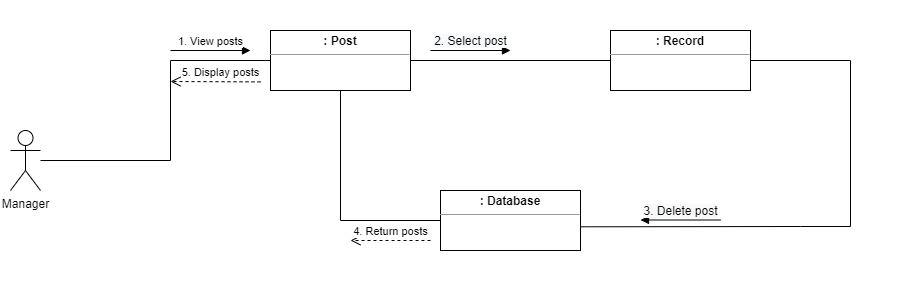

The diagram above was exported from draw.io. Its source (the exported page's mxGraphModel, read from the mxfile embedded in the PNG):
<mxGraphModel dx="924" dy="492" grid="1" gridSize="10" guides="1" tooltips="1" connect="1" arrows="1" fold="1" page="1" pageScale="1" pageWidth="850" pageHeight="1100" math="0" shadow="0">
  <root>
    <mxCell id="0" />
    <mxCell id="1" parent="0" />
    <mxCell id="sTaRLIH_AXDJOh2DSDu_-1" value="" style="rounded=0;whiteSpace=wrap;html=1;fillColor=default;strokeColor=none;" vertex="1" parent="1">
      <mxGeometry x="50" y="170" width="900" height="280" as="geometry" />
    </mxCell>
    <mxCell id="kM7OM5o-GueRodNnrOpa-1" value="&lt;p style=&quot;margin:0px;margin-top:4px;text-align:center;&quot;&gt;&lt;b&gt;: Post&lt;/b&gt;&lt;/p&gt;&lt;hr size=&quot;1&quot;&gt;&lt;div style=&quot;height:2px;&quot;&gt;&lt;/div&gt;" style="verticalAlign=top;align=left;overflow=fill;fontSize=12;fontFamily=Helvetica;html=1;" parent="1" vertex="1">
      <mxGeometry x="320" y="200" width="140" height="60" as="geometry" />
    </mxCell>
    <mxCell id="kM7OM5o-GueRodNnrOpa-2" value="Manager" style="shape=umlActor;verticalLabelPosition=bottom;verticalAlign=top;html=1;" parent="1" vertex="1">
      <mxGeometry x="60" y="300" width="30" height="60" as="geometry" />
    </mxCell>
    <mxCell id="kM7OM5o-GueRodNnrOpa-4" value="" style="endArrow=none;html=1;rounded=0;entryX=0;entryY=0.5;entryDx=0;entryDy=0;" parent="1" source="kM7OM5o-GueRodNnrOpa-2" edge="1" target="kM7OM5o-GueRodNnrOpa-1">
      <mxGeometry width="50" height="50" relative="1" as="geometry">
        <mxPoint x="200" y="360" as="sourcePoint" />
        <mxPoint x="360" y="230" as="targetPoint" />
        <Array as="points">
          <mxPoint x="220" y="330" />
          <mxPoint x="220" y="230" />
        </Array>
      </mxGeometry>
    </mxCell>
    <mxCell id="kM7OM5o-GueRodNnrOpa-8" value="" style="endArrow=none;html=1;rounded=0;entryX=1;entryY=0.5;entryDx=0;entryDy=0;exitX=0;exitY=0.5;exitDx=0;exitDy=0;" parent="1" source="sTaRLIH_AXDJOh2DSDu_-7" target="kM7OM5o-GueRodNnrOpa-1" edge="1">
      <mxGeometry width="50" height="50" relative="1" as="geometry">
        <mxPoint x="800" y="340" as="sourcePoint" />
        <mxPoint x="710" y="260" as="targetPoint" />
        <Array as="points" />
      </mxGeometry>
    </mxCell>
    <mxCell id="kM7OM5o-GueRodNnrOpa-18" value="1. View posts" style="html=1;verticalAlign=bottom;endArrow=block;rounded=0;" parent="1" edge="1">
      <mxGeometry width="80" relative="1" as="geometry">
        <mxPoint x="220" y="220" as="sourcePoint" />
        <mxPoint x="300" y="220" as="targetPoint" />
      </mxGeometry>
    </mxCell>
    <mxCell id="kM7OM5o-GueRodNnrOpa-20" value="&lt;span style=&quot;font-size: 12px; background-color: rgb(248, 249, 250);&quot;&gt;2. Select post&lt;/span&gt;" style="html=1;verticalAlign=bottom;endArrow=block;rounded=0;" parent="1" edge="1">
      <mxGeometry width="80" relative="1" as="geometry">
        <mxPoint x="480" y="220" as="sourcePoint" />
        <mxPoint x="560" y="220" as="targetPoint" />
      </mxGeometry>
    </mxCell>
    <mxCell id="kM7OM5o-GueRodNnrOpa-27" value="&lt;p style=&quot;margin:0px;margin-top:4px;text-align:center;&quot;&gt;&lt;b&gt;: Database&lt;/b&gt;&lt;/p&gt;&lt;hr size=&quot;1&quot;&gt;&lt;div style=&quot;height:2px;&quot;&gt;&lt;/div&gt;" style="verticalAlign=top;align=left;overflow=fill;fontSize=12;fontFamily=Helvetica;html=1;" parent="1" vertex="1">
      <mxGeometry x="490" y="360" width="140" height="60" as="geometry" />
    </mxCell>
    <mxCell id="fyvHMp8cKtCrOI6au9As-3" style="edgeStyle=none;rounded=0;orthogonalLoop=1;jettySize=auto;html=1;entryX=0;entryY=0.537;entryDx=0;entryDy=0;entryPerimeter=0;" parent="1" source="kM7OM5o-GueRodNnrOpa-27" target="kM7OM5o-GueRodNnrOpa-27" edge="1">
      <mxGeometry relative="1" as="geometry" />
    </mxCell>
    <mxCell id="sTaRLIH_AXDJOh2DSDu_-2" value="5. Display posts" style="html=1;verticalAlign=bottom;endArrow=open;dashed=1;endSize=8;rounded=0;" edge="1" parent="1">
      <mxGeometry x="-0.1111" relative="1" as="geometry">
        <mxPoint x="310" y="251.4047619047625" as="sourcePoint" />
        <mxPoint x="220.00000000000023" y="251.00476190476246" as="targetPoint" />
        <mxPoint as="offset" />
      </mxGeometry>
    </mxCell>
    <mxCell id="sTaRLIH_AXDJOh2DSDu_-7" value="&lt;p style=&quot;margin:0px;margin-top:4px;text-align:center;&quot;&gt;&lt;b&gt;: Record&lt;/b&gt;&lt;/p&gt;&lt;hr size=&quot;1&quot;&gt;&lt;div style=&quot;height:2px;&quot;&gt;&lt;/div&gt;" style="verticalAlign=top;align=left;overflow=fill;fontSize=12;fontFamily=Helvetica;html=1;" vertex="1" parent="1">
      <mxGeometry x="660" y="200" width="140" height="60" as="geometry" />
    </mxCell>
    <mxCell id="sTaRLIH_AXDJOh2DSDu_-8" value="" style="endArrow=none;html=1;rounded=0;entryX=1;entryY=0.5;entryDx=0;entryDy=0;exitX=1.006;exitY=0.605;exitDx=0;exitDy=0;exitPerimeter=0;" edge="1" parent="1" source="kM7OM5o-GueRodNnrOpa-27" target="sTaRLIH_AXDJOh2DSDu_-7">
      <mxGeometry width="50" height="50" relative="1" as="geometry">
        <mxPoint x="798.74" y="396.12" as="sourcePoint" />
        <mxPoint x="620" y="270" as="targetPoint" />
        <Array as="points">
          <mxPoint x="850" y="396" />
          <mxPoint x="900" y="396" />
          <mxPoint x="900" y="230" />
        </Array>
      </mxGeometry>
    </mxCell>
    <mxCell id="sTaRLIH_AXDJOh2DSDu_-10" value="&lt;span style=&quot;font-size: 12px; background-color: rgb(248, 249, 250);&quot;&gt;3. Delete post&lt;br&gt;&lt;/span&gt;" style="html=1;verticalAlign=bottom;endArrow=block;rounded=0;" edge="1" parent="1">
      <mxGeometry width="80" relative="1" as="geometry">
        <mxPoint x="770" y="389.5" as="sourcePoint" />
        <mxPoint x="690" y="389.5" as="targetPoint" />
      </mxGeometry>
    </mxCell>
    <mxCell id="sTaRLIH_AXDJOh2DSDu_-11" value="4. Return posts" style="html=1;verticalAlign=bottom;endArrow=open;dashed=1;endSize=8;rounded=0;" edge="1" parent="1">
      <mxGeometry relative="1" as="geometry">
        <mxPoint x="480" y="410" as="sourcePoint" />
        <mxPoint x="400" y="410" as="targetPoint" />
      </mxGeometry>
    </mxCell>
    <mxCell id="sTaRLIH_AXDJOh2DSDu_-13" value="" style="endArrow=none;html=1;rounded=0;exitX=0;exitY=0.5;exitDx=0;exitDy=0;entryX=0.5;entryY=1;entryDx=0;entryDy=0;" edge="1" parent="1" source="kM7OM5o-GueRodNnrOpa-27" target="kM7OM5o-GueRodNnrOpa-1">
      <mxGeometry width="50" height="50" relative="1" as="geometry">
        <mxPoint x="470" y="300" as="sourcePoint" />
        <mxPoint x="520" y="250" as="targetPoint" />
        <Array as="points">
          <mxPoint x="390" y="390" />
        </Array>
      </mxGeometry>
    </mxCell>
  </root>
</mxGraphModel>